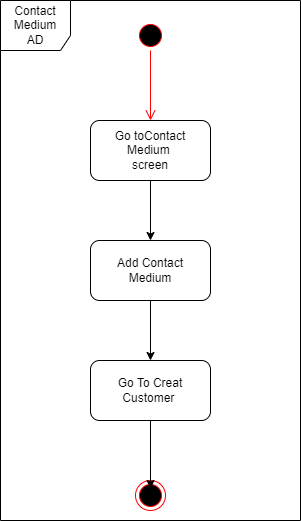

The diagram above was exported from draw.io. Its source (the exported page's mxGraphModel, read from the mxfile embedded in the PNG):
<mxGraphModel dx="-790" dy="516" grid="1" gridSize="10" guides="1" tooltips="1" connect="1" arrows="1" fold="1" page="1" pageScale="1" pageWidth="827" pageHeight="1169" math="0" shadow="0">
  <root>
    <mxCell id="0" />
    <mxCell id="1" parent="0" />
    <mxCell id="j3Fp90Uxtuaz_sQCcnLi-1" value="" style="ellipse;html=1;shape=startState;fillColor=#000000;strokeColor=#ff0000;" parent="1" vertex="1">
      <mxGeometry x="2140" y="120" width="30" height="30" as="geometry" />
    </mxCell>
    <mxCell id="j3Fp90Uxtuaz_sQCcnLi-2" value="" style="edgeStyle=orthogonalEdgeStyle;html=1;verticalAlign=bottom;endArrow=open;endSize=8;strokeColor=#ff0000;rounded=0;" parent="1" source="j3Fp90Uxtuaz_sQCcnLi-1" edge="1">
      <mxGeometry relative="1" as="geometry">
        <mxPoint x="2155" y="220" as="targetPoint" />
      </mxGeometry>
    </mxCell>
    <mxCell id="j3Fp90Uxtuaz_sQCcnLi-3" value="" style="ellipse;html=1;shape=endState;fillColor=#000000;strokeColor=#ff0000;" parent="1" vertex="1">
      <mxGeometry x="2140" y="580" width="30" height="30" as="geometry" />
    </mxCell>
    <mxCell id="j3Fp90Uxtuaz_sQCcnLi-4" style="edgeStyle=orthogonalEdgeStyle;rounded=0;orthogonalLoop=1;jettySize=auto;html=1;exitX=0.5;exitY=1;exitDx=0;exitDy=0;" parent="1" source="j3Fp90Uxtuaz_sQCcnLi-5" target="j3Fp90Uxtuaz_sQCcnLi-7" edge="1">
      <mxGeometry relative="1" as="geometry">
        <mxPoint x="2155" y="330" as="targetPoint" />
      </mxGeometry>
    </mxCell>
    <mxCell id="j3Fp90Uxtuaz_sQCcnLi-5" value="Go toContact Medium&amp;nbsp;&lt;br&gt;screen" style="rounded=1;whiteSpace=wrap;html=1;" parent="1" vertex="1">
      <mxGeometry x="2095" y="220" width="120" height="60" as="geometry" />
    </mxCell>
    <mxCell id="j3Fp90Uxtuaz_sQCcnLi-6" style="edgeStyle=orthogonalEdgeStyle;rounded=0;orthogonalLoop=1;jettySize=auto;html=1;exitX=0.5;exitY=1;exitDx=0;exitDy=0;" parent="1" source="j3Fp90Uxtuaz_sQCcnLi-7" edge="1">
      <mxGeometry relative="1" as="geometry">
        <mxPoint x="2155" y="460" as="targetPoint" />
      </mxGeometry>
    </mxCell>
    <mxCell id="j3Fp90Uxtuaz_sQCcnLi-7" value="Add Contact&lt;br&gt;Medium" style="rounded=1;whiteSpace=wrap;html=1;" parent="1" vertex="1">
      <mxGeometry x="2095" y="340" width="120" height="60" as="geometry" />
    </mxCell>
    <mxCell id="j3Fp90Uxtuaz_sQCcnLi-8" style="edgeStyle=orthogonalEdgeStyle;rounded=0;orthogonalLoop=1;jettySize=auto;html=1;exitX=0.5;exitY=1;exitDx=0;exitDy=0;entryX=0.5;entryY=0.267;entryDx=0;entryDy=0;entryPerimeter=0;" parent="1" source="j3Fp90Uxtuaz_sQCcnLi-9" target="j3Fp90Uxtuaz_sQCcnLi-3" edge="1">
      <mxGeometry relative="1" as="geometry" />
    </mxCell>
    <mxCell id="j3Fp90Uxtuaz_sQCcnLi-9" value="Go To Creat Customer&amp;nbsp;" style="rounded=1;whiteSpace=wrap;html=1;" parent="1" vertex="1">
      <mxGeometry x="2095" y="460" width="120" height="60" as="geometry" />
    </mxCell>
    <mxCell id="j3Fp90Uxtuaz_sQCcnLi-10" value="Contact Medium&lt;br&gt;AD" style="shape=umlFrame;whiteSpace=wrap;html=1;width=70;height=50;" parent="1" vertex="1">
      <mxGeometry x="2005" y="100" width="300" height="520" as="geometry" />
    </mxCell>
  </root>
</mxGraphModel>